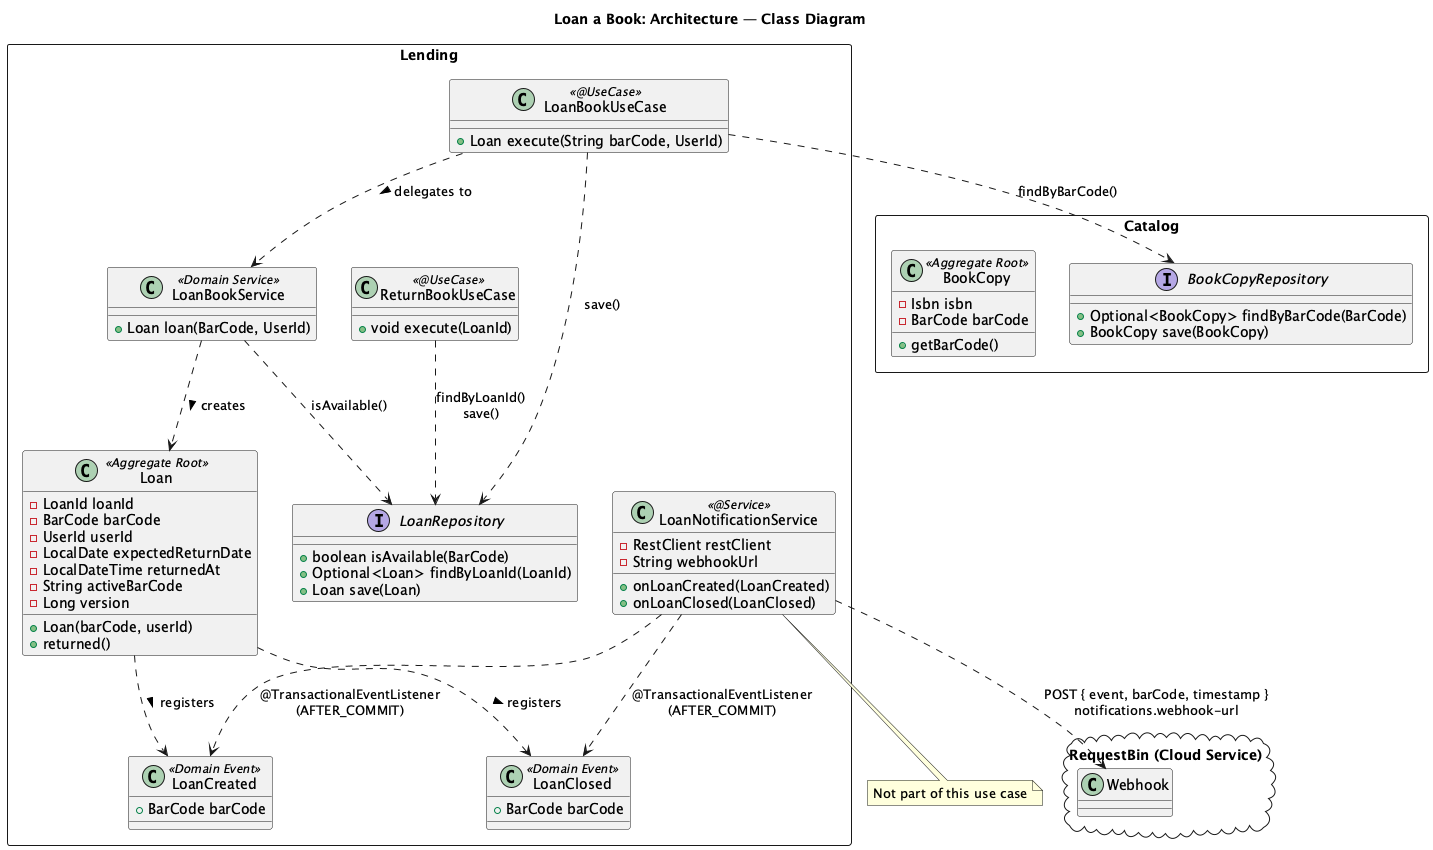

The diagram above was rendered by PlantUML. Its source (embedded in the PNG):
@startuml
title Loan a Book: Architecture — Class Diagram

package "Lending" <<rectangle>> {
  class Loan <<Aggregate Root>> {
    - LoanId loanId
    - BarCode barCode
    - UserId userId
    - LocalDate expectedReturnDate
    - LocalDateTime returnedAt
    - String activeBarCode
    - Long version
    + Loan(barCode, userId)
    + returned()
  }

  class LoanCreated <<Domain Event>> {
    + BarCode barCode
  }

  class LoanClosed <<Domain Event>> {
    + BarCode barCode
  }

  interface LoanRepository {
    + boolean isAvailable(BarCode)
    + Optional<Loan> findByLoanId(LoanId)
    + Loan save(Loan)
  }

  class LoanBookService <<Domain Service>> {
    + Loan loan(BarCode, UserId)
  }

  class LoanBookUseCase <<@UseCase>> {
    + Loan execute(String barCode, UserId)
  }

  class ReturnBookUseCase <<@UseCase>> {
    + void execute(LoanId)
  }

  class LoanNotificationService <<@Service>> {
    - RestClient restClient
    - String webhookUrl
    + onLoanCreated(LoanCreated)
    + onLoanClosed(LoanClosed)
  }

  Loan ..> LoanCreated : registers >
  Loan ..> LoanClosed : registers >
  LoanBookService ..> LoanRepository : isAvailable()
  LoanBookService ..> Loan : creates >
  LoanBookUseCase ..> LoanBookService : delegates to >
  LoanBookUseCase ..> LoanRepository : save()
  ReturnBookUseCase ..> LoanRepository : findByLoanId()\nsave()
  LoanNotificationService ..> LoanCreated : @TransactionalEventListener\n(AFTER_COMMIT)
  LoanNotificationService ..> LoanClosed : @TransactionalEventListener\n(AFTER_COMMIT)
}

package "Catalog" <<rectangle>> {
  class BookCopy <<Aggregate Root>> {
    - Isbn isbn
    - BarCode barCode
    + getBarCode()
  }

  interface BookCopyRepository {
    + Optional<BookCopy> findByBarCode(BarCode)
    + BookCopy save(BookCopy)
  }

  LoanBookUseCase ..> BookCopyRepository : findByBarCode()
}

package "RequestBin (Cloud Service)" <<Cloud>> {
  class "Webhook" as Webhook
}

LoanNotificationService ..> Webhook : POST { event, barCode, timestamp }\nnotifications.webhook-url

note "Not part of this use case" as NotifServiceNote
LoanNotificationService .. NotifServiceNote

@enduml